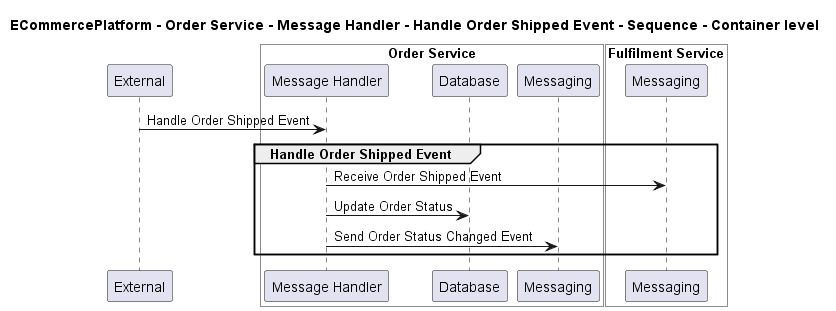

The diagram above was rendered by PlantUML. Its source (embedded in the PNG):
@startuml

title ECommercePlatform - Order Service - Message Handler - Handle Order Shipped Event - Sequence - Container level

participant "External" as C4InterFlow.SoftwareSystems.ExternalSystem

box "Order Service" #White
    participant "Message Handler" as ECommercePlatform.SoftwareSystems.OrderService.Containers.MessageHandler
    participant "Database" as ECommercePlatform.SoftwareSystems.OrderService.Containers.Database
    participant "Messaging" as ECommercePlatform.SoftwareSystems.OrderService.Containers.Messaging
end box


box "Fulfilment Service" #White
    participant "Messaging" as ECommercePlatform.SoftwareSystems.FulfilmentService.Containers.Messaging
end box


C4InterFlow.SoftwareSystems.ExternalSystem -> ECommercePlatform.SoftwareSystems.OrderService.Containers.MessageHandler : Handle Order Shipped Event
group Handle Order Shipped Event
ECommercePlatform.SoftwareSystems.OrderService.Containers.MessageHandler -> ECommercePlatform.SoftwareSystems.FulfilmentService.Containers.Messaging : Receive Order Shipped Event
ECommercePlatform.SoftwareSystems.OrderService.Containers.MessageHandler -> ECommercePlatform.SoftwareSystems.OrderService.Containers.Database : Update Order Status
ECommercePlatform.SoftwareSystems.OrderService.Containers.MessageHandler -> ECommercePlatform.SoftwareSystems.OrderService.Containers.Messaging : Send Order Status Changed Event
end


@enduml